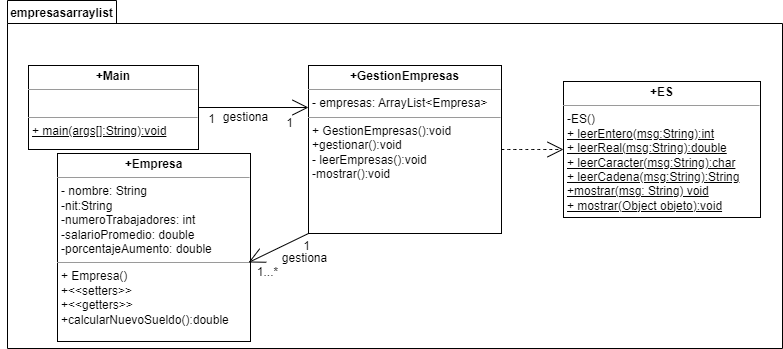

The diagram above was exported from draw.io. Its source (the exported page's mxGraphModel, read from the mxfile embedded in the PNG):
<mxGraphModel dx="1475" dy="921" grid="0" gridSize="10" guides="1" tooltips="1" connect="1" arrows="1" fold="1" page="0" pageScale="1" pageWidth="827" pageHeight="1169" math="0" shadow="0">
  <root>
    <mxCell id="0" />
    <mxCell id="1" parent="0" />
    <mxCell id="t938-m3QHY7wjeTMi-aY-1" value="&lt;p style=&quot;line-height: 0;&quot;&gt;&lt;br&gt;&lt;/p&gt;" style="shape=folder;fontStyle=1;spacingTop=10;tabWidth=109;tabHeight=23;tabPosition=left;html=1;hachureGap=4;align=left;" parent="1" vertex="1">
      <mxGeometry x="-213" y="-6" width="775" height="348" as="geometry" />
    </mxCell>
    <mxCell id="t938-m3QHY7wjeTMi-aY-2" value="&lt;b&gt;empresasarraylist&lt;/b&gt;" style="text;html=1;align=center;verticalAlign=middle;resizable=0;points=[];autosize=1;strokeColor=none;fillColor=none;hachureGap=4;fontSize=12;" parent="1" vertex="1">
      <mxGeometry x="-220" y="-6" width="121" height="26" as="geometry" />
    </mxCell>
    <mxCell id="t938-m3QHY7wjeTMi-aY-4" value="&lt;p style=&quot;margin:0px;margin-top:4px;text-align:center;&quot;&gt;&lt;b&gt;+Main&lt;/b&gt;&lt;/p&gt;&lt;hr size=&quot;1&quot;&gt;&lt;p style=&quot;margin:0px;margin-left:4px;&quot;&gt;&lt;br&gt;&lt;/p&gt;&lt;hr size=&quot;1&quot;&gt;&lt;p style=&quot;margin:0px;margin-left:4px;&quot;&gt;&lt;u&gt;+ main(args[]:String):void&lt;/u&gt;&lt;br&gt;&lt;/p&gt;" style="verticalAlign=top;align=left;overflow=fill;fontSize=12;fontFamily=Helvetica;html=1;hachureGap=4;" parent="1" vertex="1">
      <mxGeometry x="-192" y="59" width="170" height="84" as="geometry" />
    </mxCell>
    <mxCell id="uueVUDAkZS6h9l45Wnzi-9" style="edgeStyle=none;curved=1;rounded=0;orthogonalLoop=1;jettySize=auto;html=1;exitX=1;exitY=0.5;exitDx=0;exitDy=0;entryX=0;entryY=0.5;entryDx=0;entryDy=0;fontSize=12;endArrow=open;endFill=0;startSize=14;endSize=14;sourcePerimeterSpacing=8;targetPerimeterSpacing=8;dashed=1;" edge="1" parent="1" source="t938-m3QHY7wjeTMi-aY-5" target="uueVUDAkZS6h9l45Wnzi-1">
      <mxGeometry relative="1" as="geometry" />
    </mxCell>
    <mxCell id="t938-m3QHY7wjeTMi-aY-5" value="&lt;p style=&quot;margin:0px;margin-top:4px;text-align:center;&quot;&gt;&lt;b&gt;+GestionEmpresas&lt;/b&gt;&lt;/p&gt;&lt;hr size=&quot;1&quot;&gt;&lt;p style=&quot;margin:0px;margin-left:4px;&quot;&gt;- empresas: ArrayList&amp;lt;Empresa&amp;gt;&lt;/p&gt;&lt;hr size=&quot;1&quot;&gt;&lt;p style=&quot;margin:0px;margin-left:4px;&quot;&gt;+ GestionEmpresas():void&lt;br&gt;&lt;/p&gt;&lt;p style=&quot;margin:0px;margin-left:4px;&quot;&gt;+gestionar():void&lt;/p&gt;&lt;p style=&quot;margin:0px;margin-left:4px;&quot;&gt;- leerEmpresas():void&lt;/p&gt;&lt;p style=&quot;margin:0px;margin-left:4px;&quot;&gt;-mostrar():void&lt;br&gt;&lt;/p&gt;" style="verticalAlign=top;align=left;overflow=fill;fontSize=12;fontFamily=Helvetica;html=1;hachureGap=4;" parent="1" vertex="1">
      <mxGeometry x="88" y="59" width="193" height="168" as="geometry" />
    </mxCell>
    <mxCell id="uueVUDAkZS6h9l45Wnzi-1" value="&lt;p style=&quot;margin:0px;margin-top:4px;text-align:center;&quot;&gt;&lt;b&gt;+ES&lt;/b&gt;&lt;/p&gt;&lt;hr size=&quot;1&quot;&gt;&lt;p style=&quot;margin:0px;margin-left:4px;&quot;&gt;&lt;span style=&quot;background-color: initial;&quot;&gt;-ES()&lt;/span&gt;&lt;/p&gt;&lt;p style=&quot;margin:0px;margin-left:4px;&quot;&gt;&lt;u&gt;+ leerEntero(msg:String):int&lt;/u&gt;&lt;/p&gt;&lt;p style=&quot;margin:0px;margin-left:4px;&quot;&gt;&lt;u&gt;+ leerReal(msg:String):double&lt;/u&gt;&lt;/p&gt;&lt;p style=&quot;margin:0px;margin-left:4px;&quot;&gt;&lt;u&gt;+ leerCaracter(msg:String):char&lt;/u&gt;&lt;/p&gt;&lt;p style=&quot;margin:0px;margin-left:4px;&quot;&gt;&lt;u&gt;+ leerCadena(msg:String):String&lt;/u&gt;&lt;/p&gt;&lt;p style=&quot;margin:0px;margin-left:4px;&quot;&gt;&lt;u&gt;+mostrar(msg: String) void&lt;/u&gt;&lt;/p&gt;&lt;p style=&quot;margin:0px;margin-left:4px;&quot;&gt;&lt;u&gt;+ mostrar(Object objeto):void&lt;/u&gt;&lt;/p&gt;" style="verticalAlign=top;align=left;overflow=fill;fontSize=12;fontFamily=Helvetica;html=1;hachureGap=4;" vertex="1" parent="1">
      <mxGeometry x="343" y="75" width="197" height="136" as="geometry" />
    </mxCell>
    <mxCell id="uueVUDAkZS6h9l45Wnzi-2" value="" style="endArrow=open;html=1;rounded=0;fontSize=12;startSize=14;endSize=14;sourcePerimeterSpacing=8;targetPerimeterSpacing=8;curved=1;exitX=1;exitY=0.5;exitDx=0;exitDy=0;entryX=0;entryY=0.25;entryDx=0;entryDy=0;endFill=0;" edge="1" parent="1" source="t938-m3QHY7wjeTMi-aY-4" target="t938-m3QHY7wjeTMi-aY-5">
      <mxGeometry width="50" height="50" relative="1" as="geometry">
        <mxPoint x="262" y="304" as="sourcePoint" />
        <mxPoint x="312" y="254" as="targetPoint" />
      </mxGeometry>
    </mxCell>
    <mxCell id="uueVUDAkZS6h9l45Wnzi-6" value="1" style="text;html=1;align=center;verticalAlign=middle;resizable=0;points=[];autosize=1;strokeColor=none;fillColor=none;hachureGap=4;fontSize=12;" vertex="1" parent="1">
      <mxGeometry x="-22" y="100" width="25" height="26" as="geometry" />
    </mxCell>
    <mxCell id="uueVUDAkZS6h9l45Wnzi-7" value="1" style="text;html=1;align=center;verticalAlign=middle;resizable=0;points=[];autosize=1;strokeColor=none;fillColor=none;hachureGap=4;fontSize=12;" vertex="1" parent="1">
      <mxGeometry x="56" y="104" width="25" height="26" as="geometry" />
    </mxCell>
    <mxCell id="uueVUDAkZS6h9l45Wnzi-10" value="&lt;p style=&quot;margin:0px;margin-top:4px;text-align:center;&quot;&gt;&lt;b&gt;+Empresa&lt;/b&gt;&lt;/p&gt;&lt;hr size=&quot;1&quot;&gt;&lt;p style=&quot;margin:0px;margin-left:4px;&quot;&gt;- nombre: String&lt;/p&gt;&lt;p style=&quot;margin:0px;margin-left:4px;&quot;&gt;-nit:String&lt;/p&gt;&lt;p style=&quot;margin:0px;margin-left:4px;&quot;&gt;-numeroTrabajadores: int&lt;/p&gt;&lt;p style=&quot;margin:0px;margin-left:4px;&quot;&gt;-salarioPromedio: double&lt;/p&gt;&lt;p style=&quot;margin:0px;margin-left:4px;&quot;&gt;-porcentajeAumento: double&lt;/p&gt;&lt;hr size=&quot;1&quot;&gt;&lt;p style=&quot;margin:0px;margin-left:4px;&quot;&gt;+ Empresa()&lt;/p&gt;&lt;p style=&quot;margin:0px;margin-left:4px;&quot;&gt;+&amp;lt;&amp;lt;setters&amp;gt;&amp;gt;&lt;/p&gt;&lt;p style=&quot;margin:0px;margin-left:4px;&quot;&gt;+&amp;lt;&amp;lt;getters&amp;gt;&amp;gt;&lt;/p&gt;&lt;p style=&quot;margin:0px;margin-left:4px;&quot;&gt;+calcularNuevoSueldo():double&lt;/p&gt;" style="verticalAlign=top;align=left;overflow=fill;fontSize=12;fontFamily=Helvetica;html=1;hachureGap=4;" vertex="1" parent="1">
      <mxGeometry x="-163" y="147" width="193" height="188" as="geometry" />
    </mxCell>
    <mxCell id="uueVUDAkZS6h9l45Wnzi-11" value="" style="endArrow=open;html=1;rounded=0;fontSize=12;startSize=14;endSize=14;sourcePerimeterSpacing=8;targetPerimeterSpacing=8;curved=1;exitX=0;exitY=1;exitDx=0;exitDy=0;entryX=0;entryY=0.25;entryDx=0;entryDy=0;endFill=0;" edge="1" parent="1" source="t938-m3QHY7wjeTMi-aY-5">
      <mxGeometry width="50" height="50" relative="1" as="geometry">
        <mxPoint x="138" y="256" as="sourcePoint" />
        <mxPoint x="28" y="256" as="targetPoint" />
      </mxGeometry>
    </mxCell>
    <mxCell id="uueVUDAkZS6h9l45Wnzi-12" value="1" style="text;html=1;align=center;verticalAlign=middle;resizable=0;points=[];autosize=1;strokeColor=none;fillColor=none;hachureGap=4;fontSize=12;" vertex="1" parent="1">
      <mxGeometry x="73" y="227" width="25" height="26" as="geometry" />
    </mxCell>
    <mxCell id="uueVUDAkZS6h9l45Wnzi-13" value="1...*" style="text;html=1;align=center;verticalAlign=middle;resizable=0;points=[];autosize=1;strokeColor=none;fillColor=none;hachureGap=4;fontSize=12;" vertex="1" parent="1">
      <mxGeometry x="27" y="253" width="39" height="26" as="geometry" />
    </mxCell>
    <mxCell id="uueVUDAkZS6h9l45Wnzi-16" value="gestiona" style="text;html=1;align=center;verticalAlign=middle;resizable=0;points=[];autosize=1;strokeColor=none;fillColor=none;hachureGap=4;fontSize=12;" vertex="1" parent="1">
      <mxGeometry x="-7" y="98" width="63" height="26" as="geometry" />
    </mxCell>
    <mxCell id="uueVUDAkZS6h9l45Wnzi-17" value="gestiona" style="text;html=1;align=center;verticalAlign=middle;resizable=0;points=[];autosize=1;strokeColor=none;fillColor=none;hachureGap=4;fontSize=12;" vertex="1" parent="1">
      <mxGeometry x="52" y="239" width="63" height="26" as="geometry" />
    </mxCell>
  </root>
</mxGraphModel>